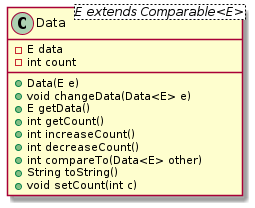

The diagram above was rendered by PlantUML. Its source (embedded in the PNG):
@startuml Data
class Data<E extends Comparable<E>> {
    - E data
    - int count
    +Data(E e)
    + void changeData(Data<E> e)
    + E getData()     
    + int getCount()
    + int increaseCount()
    + int decreaseCount() 
    + int compareTo(Data<E> other)
    + String toString() 
    + void setCount(int c)
}

@enduml